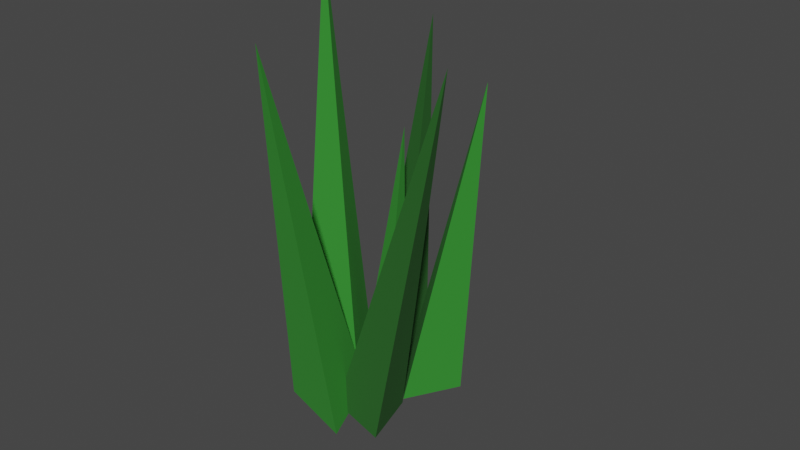 # Source: grass.blend  (saved by Blender 2.81.16; exported with 4.5.12 LTS)
import bpy
from mathutils import Matrix  # noqa: F401  (used for matrix-valued properties, if any)

bpy.ops.wm.read_factory_settings(use_empty=True)
scene = bpy.context.scene
scene.name = 'Scene'

# ---- collections
col_collection = bpy.data.collections.new('Collection'); scene.collection.children.link(col_collection)

# ---- materials (node trees are filled in below, after node groups)
mat_material_001 = bpy.data.materials.new('Material.001')
mat_material_001.use_transparent_shadow = False
mat_material_002 = bpy.data.materials.new('Material.002')
mat_material_002.use_transparent_shadow = False

# ---- material node trees
mat_material_001.use_nodes = True; mat_material_001.node_tree.nodes.clear()
_N = mat_material_001.node_tree.nodes; _L = mat_material_001.node_tree.links
n0 = _N.new('ShaderNodeOutputMaterial'); n0.name = 'Material Output'; n0.location = (300, 300)
n1 = _N.new('ShaderNodeBsdfPrincipled'); n1.name = 'Principled BSDF'; n1.location = (10, 300)
n1.distribution = 'GGX'
n1.subsurface_method = 'BURLEY'
n1.inputs[0].default_value = (0.03246, 0.2884, 0.02738, 1.0)
n1.inputs[2].default_value = 1.0
n1.inputs[3].default_value = 1.45
n1.inputs[27].default_value = (0.0, 0.0, 0.0, 1.0)
n1.inputs[28].default_value = 1.0
_L.new(n1.outputs[0], n0.inputs[0])
n0.is_active_output = True
mat_material_002.use_nodes = True; mat_material_002.node_tree.nodes.clear()
_N = mat_material_002.node_tree.nodes; _L = mat_material_002.node_tree.links
n0 = _N.new('ShaderNodeOutputMaterial'); n0.name = 'Material Output'; n0.location = (300, 300)
n1 = _N.new('ShaderNodeBsdfPrincipled'); n1.name = 'Principled BSDF'; n1.location = (10, 300)
n1.distribution = 'GGX'
n1.subsurface_method = 'BURLEY'
n1.inputs[0].default_value = (0.01777, 0.1222, 0.01498, 1.0)
n1.inputs[2].default_value = 1.0
n1.inputs[3].default_value = 1.45
n1.inputs[27].default_value = (0.0, 0.0, 0.0, 1.0)
n1.inputs[28].default_value = 1.0
_L.new(n1.outputs[0], n0.inputs[0])
n0.is_active_output = True

# ---- world
world_world = bpy.data.worlds.new('World'); scene.world = world_world
world_world.use_nodes = True; world_world.node_tree.nodes.clear()
_N = world_world.node_tree.nodes; _L = world_world.node_tree.links
n0 = _N.new('ShaderNodeOutputWorld'); n0.name = 'World Output'; n0.location = (300, 300)
n1 = _N.new('ShaderNodeBackground'); n1.name = 'Background'; n1.location = (10, 300)
n1.inputs[0].default_value = (0.05088, 0.05088, 0.05088, 1.0)
_L.new(n1.outputs[0], n0.inputs[0])
n0.is_active_output = True
world_world.color = (0.05088, 0.05088, 0.05088)
world_world.use_sun_shadow = False
world_world.sun_shadow_jitter_overblur = 0.0

# ---- meshes
me_cone_023 = bpy.data.meshes.new('Cone.023')
me_cone_023.from_pydata([(0.0, 1.0, -1.0), (0.866, -0.5, -1.0), (-0.866, -0.5, -1.0), (-1.44, 1.175, 0.8803)], [], [(0, 3, 1), (1, 3, 2), (2, 3, 0), (0, 1, 2)])
_uv = me_cone_023.uv_layers.new(name='UVMap')
_uv.uv.foreach_set('vector', [0.25, 0.49, 0.25, 0.25, 0.4578, 0.13, 0.4578, 0.13, 0.25, 0.25, 0.04215, 0.13, 0.04215, 0.13, 0.25, 0.25, 0.25, 0.49, 0.75, 0.49, 0.9578, 0.13, 0.5422, 0.13])
me_cone_023.materials.append(mat_material_001)
me_cone_023.use_remesh_fix_poles = True
me_cone_023.use_remesh_preserve_attributes = False
me_cone_023.use_mirror_vertex_groups = False
me_cone_023.update()
me_cone_024 = bpy.data.meshes.new('Cone.024')
me_cone_024.from_pydata([(0.0, 1.0, -1.0), (0.706, -0.4618, -0.9189), (-0.866, -0.5, -1.0), (-1.485, 1.375, 0.9144)], [], [(0, 3, 1), (1, 3, 2), (2, 3, 0), (0, 1, 2)])
_uv = me_cone_024.uv_layers.new(name='UVMap')
_uv.uv.foreach_set('vector', [0.25, 0.49, 0.25, 0.25, 0.4578, 0.13, 0.4578, 0.13, 0.25, 0.25, 0.04215, 0.13, 0.04215, 0.13, 0.25, 0.25, 0.25, 0.49, 0.75, 0.49, 0.9578, 0.13, 0.5422, 0.13])
me_cone_024.materials.append(mat_material_002)
me_cone_024.use_remesh_fix_poles = True
me_cone_024.use_remesh_preserve_attributes = False
me_cone_024.use_mirror_vertex_groups = False
me_cone_024.update()
me_cone_025 = bpy.data.meshes.new('Cone.025')
me_cone_025.from_pydata([(0.0, 1.0, -1.0), (0.8548, -0.5904, -0.9621), (-0.866, -0.5, -1.0), (-2.411, 1.175, 1.0)], [], [(0, 3, 1), (1, 3, 2), (2, 3, 0), (0, 1, 2)])
_uv = me_cone_025.uv_layers.new(name='UVMap')
_uv.uv.foreach_set('vector', [0.25, 0.49, 0.25, 0.25, 0.4578, 0.13, 0.4578, 0.13, 0.25, 0.25, 0.04215, 0.13, 0.04215, 0.13, 0.25, 0.25, 0.25, 0.49, 0.75, 0.49, 0.9578, 0.13, 0.5422, 0.13])
me_cone_025.materials.append(mat_material_002)
me_cone_025.use_remesh_fix_poles = True
me_cone_025.use_remesh_preserve_attributes = False
me_cone_025.use_mirror_vertex_groups = False
me_cone_025.update()
me_cone_026 = bpy.data.meshes.new('Cone.026')
me_cone_026.from_pydata([(0.0, 1.0, -1.0), (0.8714, -0.4685, -0.9656), (-0.8537, -0.4343, -0.9567), (-0.3823, 0.5128, 0.7638)], [], [(0, 3, 1), (1, 3, 2), (2, 3, 0), (0, 1, 2)])
_uv = me_cone_026.uv_layers.new(name='UVMap')
_uv.uv.foreach_set('vector', [0.25, 0.49, 0.25, 0.25, 0.4578, 0.13, 0.4578, 0.13, 0.25, 0.25, 0.04215, 0.13, 0.04215, 0.13, 0.25, 0.25, 0.25, 0.49, 0.75, 0.49, 0.9578, 0.13, 0.5422, 0.13])
me_cone_026.materials.append(mat_material_001)
me_cone_026.use_remesh_fix_poles = True
me_cone_026.use_remesh_preserve_attributes = False
me_cone_026.use_mirror_vertex_groups = False
me_cone_026.update()
me_cone_027 = bpy.data.meshes.new('Cone.027')
me_cone_027.from_pydata([(0.0, 1.0, -1.0), (0.7692, -0.6842, -0.9283), (-0.866, -0.5, -1.0), (-3.544, 0.7928, 0.9252)], [], [(0, 3, 1), (1, 3, 2), (2, 3, 0), (0, 1, 2)])
_uv = me_cone_027.uv_layers.new(name='UVMap')
_uv.uv.foreach_set('vector', [0.25, 0.49, 0.25, 0.25, 0.4578, 0.13, 0.4578, 0.13, 0.25, 0.25, 0.04215, 0.13, 0.04215, 0.13, 0.25, 0.25, 0.25, 0.49, 0.75, 0.49, 0.9578, 0.13, 0.5422, 0.13])
me_cone_027.materials.append(mat_material_001)
me_cone_027.use_remesh_fix_poles = True
me_cone_027.use_remesh_preserve_attributes = False
me_cone_027.use_mirror_vertex_groups = False
me_cone_027.update()
me_cone_028 = bpy.data.meshes.new('Cone.028')
me_cone_028.from_pydata([(0.0, 1.0, -1.0), (0.706, -0.4618, -0.9189), (-0.866, -0.5, -1.0), (-2.345, 1.871, 0.646)], [], [(0, 3, 1), (1, 3, 2), (2, 3, 0), (0, 1, 2)])
_uv = me_cone_028.uv_layers.new(name='UVMap')
_uv.uv.foreach_set('vector', [0.25, 0.49, 0.25, 0.25, 0.4578, 0.13, 0.4578, 0.13, 0.25, 0.25, 0.04215, 0.13, 0.04215, 0.13, 0.25, 0.25, 0.25, 0.49, 0.75, 0.49, 0.9578, 0.13, 0.5422, 0.13])
me_cone_028.materials.append(mat_material_001)
me_cone_028.use_remesh_fix_poles = True
me_cone_028.use_remesh_preserve_attributes = False
me_cone_028.use_mirror_vertex_groups = False
me_cone_028.update()

# ---- objects
ob_cone = bpy.data.objects.new('Cone', me_cone_023)
ob_cone_001 = bpy.data.objects.new('Cone.001', me_cone_024)
ob_cone_002 = bpy.data.objects.new('Cone.002', me_cone_025)
ob_cone_003 = bpy.data.objects.new('Cone.003', me_cone_026)
ob_cone_004 = bpy.data.objects.new('Cone.004', me_cone_027)
ob_cone_005 = bpy.data.objects.new('Cone.005', me_cone_028)

# ---- transforms, parenting, visibility, modifiers, constraints
ob_cone.location = (-0.005583, 0.1483, 0.2963)
ob_cone.scale = (0.05498, 0.05498, 0.2894)
ob_cone.lineart.crease_threshold = 0.0
ob_cone_001.location = (0.1533, 0.0713, 0.2322)
ob_cone_001.rotation_euler = (0.0893, 0.3573, -0.1991)
ob_cone_001.scale = (0.04826, 0.04826, 0.2541)
ob_cone_001.lineart.crease_threshold = 0.0
ob_cone_002.location = (0.07274, 0.1977, 0.2262)
ob_cone_002.rotation_euler = (0.009048, 0.2257, -0.3486)
ob_cone_002.scale = (0.04413, 0.04413, 0.2323)
ob_cone_002.lineart.crease_threshold = 0.0
ob_cone_003.location = (0.02706, 0.02342, 0.2784)
ob_cone_003.rotation_euler = (0.2352, 0.0808, -0.2018)
ob_cone_003.scale = (0.05498, 0.05498, 0.2894)
ob_cone_003.lineart.crease_threshold = 0.0
ob_cone_004.location = (0.1076, 0.1409, 0.1668)
ob_cone_004.rotation_euler = (0.04314, 0.4166, -0.2947)
ob_cone_004.scale = (0.03446, 0.03446, 0.1814)
ob_cone_004.lineart.crease_threshold = 0.0
ob_cone_005.location = (0.1228, 0.1204, 0.238)
ob_cone_005.rotation_euler = (0.05195, 0.3634, -0.9492)
ob_cone_005.scale = (0.04826, 0.04826, 0.2541)
ob_cone_005.lineart.crease_threshold = 0.0

# ---- collection membership
col_collection.objects.link(ob_cone)
col_collection.objects.link(ob_cone_001)
col_collection.objects.link(ob_cone_002)
col_collection.objects.link(ob_cone_003)
col_collection.objects.link(ob_cone_004)
col_collection.objects.link(ob_cone_005)

# ---- scene / render settings (as saved in the file)
scene.frame_start = 1; scene.frame_end = 250; scene.frame_set(1)
scene.render.engine = 'BLENDER_EEVEE_NEXT'
scene.cycles.use_denoising = False
scene.cycles.samples = 128
scene.cycles.sampling_pattern = 'TABULATED_SOBOL'
scene.cycles.use_adaptive_sampling = False
scene.cycles.use_light_tree = False
scene.view_settings.view_transform = 'Filmic'
bpy.context.view_layer.update()

# ---- added for rendering (the .blend has no active camera and no usable light): camera, sun
cam_auto = bpy.data.cameras.new('AutoCamera')
cam_auto.lens = 50.0
cam_auto.sensor_width = 36.0
cam_auto.clip_end = 1000.0
ob_auto_camera = bpy.data.objects.new('AutoCamera', cam_auto)
scene.collection.objects.link(ob_auto_camera)
ob_auto_camera.location = (0.821635, -0.734834, 0.847374)
ob_auto_camera.rotation_euler = (1.09748, -7.21219e-08, 0.694738)
scene.camera = ob_auto_camera
light_auto_sun = bpy.data.lights.new('AutoSun', 'SUN')
light_auto_sun.energy = 3.0
light_auto_sun.angle = 0.0523599
ob_auto_sun = bpy.data.objects.new('AutoSun', light_auto_sun)
scene.collection.objects.link(ob_auto_sun)
ob_auto_sun.rotation_euler = (0.872665, 0.174533, 0.523599)
bpy.context.view_layer.update()
